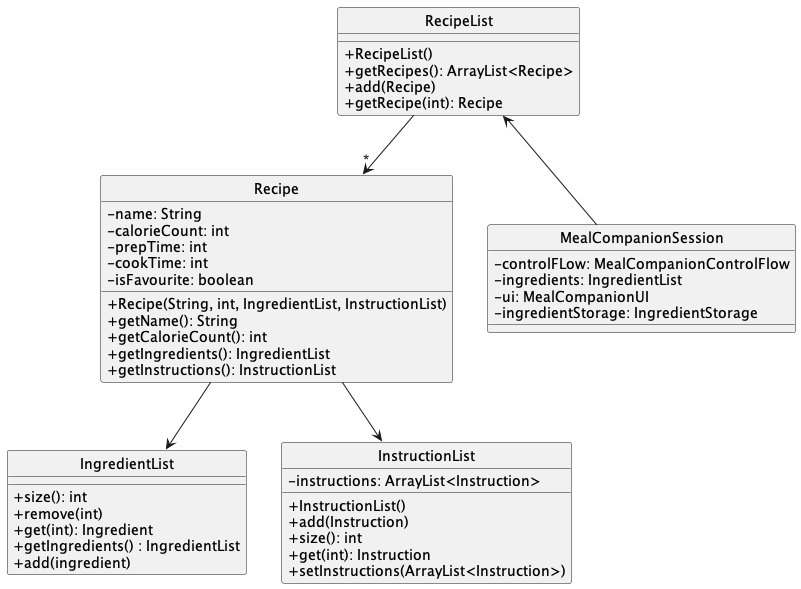

The diagram above was rendered by PlantUML. Its source (embedded in the PNG):
@startuml
!include Style.puml
'https://plantuml.com/class-diagram

Recipe --> IngredientList
Recipe --> InstructionList
RecipeList --> "*" Recipe
RecipeList <-- MealCompanionSession

class Recipe {
-name: String
-calorieCount: int
-prepTime: int
-cookTime: int
-isFavourite: boolean
+Recipe(String, int, IngredientList, InstructionList)
+getName(): String
+getCalorieCount(): int
+getIngredients(): IngredientList
+getInstructions(): InstructionList
}

class IngredientList {
+size(): int
+remove(int)
+get(int): Ingredient
+getIngredients() : IngredientList
+add(ingredient)
}

class InstructionList {
-instructions: ArrayList<Instruction>
+InstructionList()
+add(Instruction)
+size(): int
+get(int): Instruction
+setInstructions(ArrayList<Instruction>)
}

class RecipeList {
+RecipeList()
+getRecipes(): ArrayList<Recipe>
+add(Recipe)
+getRecipe(int): Recipe
}

class MealCompanionSession {
- controlFLow: MealCompanionControlFlow
- ingredients: IngredientList
- ui: MealCompanionUI
- ingredientStorage: IngredientStorage
}

@enduml